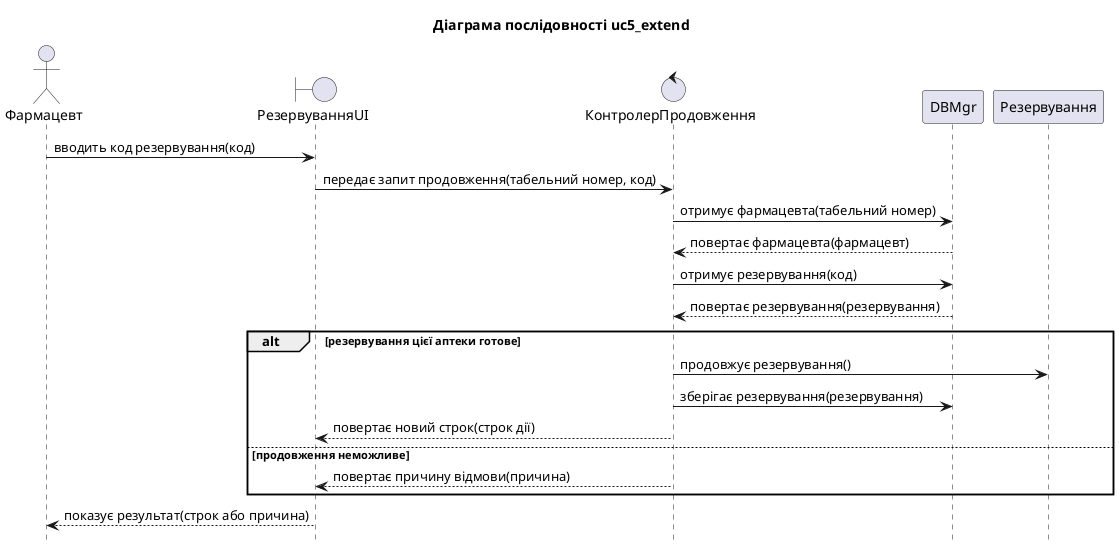

The diagram above was rendered by PlantUML. Its source (embedded in the PNG):
@startuml uc5_extend
title Діаграма послідовності uc5_extend
hide footbox

actor "Фармацевт" as P1
boundary "РезервуванняUI" as P2
control "КонтролерПродовження" as P3
participant "DBMgr" as P4
participant "Резервування" as P5

P1 -> P2 : вводить код резервування(код)
P2 -> P3 : передає запит продовження(табельний номер, код)
P3 -> P4 : отримує фармацевта(табельний номер)
P4 --> P3 : повертає фармацевта(фармацевт)
P3 -> P4 : отримує резервування(код)
P4 --> P3 : повертає резервування(резервування)
alt резервування цієї аптеки готове
P3 -> P5 : продовжує резервування()
P3 -> P4 : зберігає резервування(резервування)
P3 --> P2 : повертає новий строк(строк дії)
else продовження неможливе
P3 --> P2 : повертає причину відмови(причина)
end
P2 --> P1 : показує результат(строк або причина)
@enduml